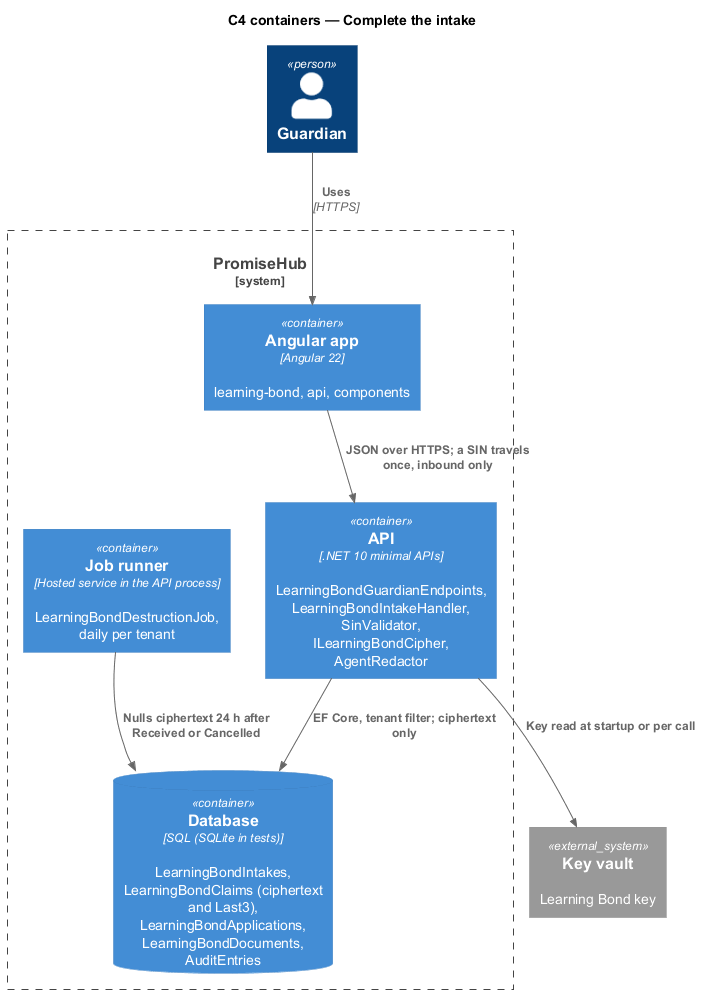

The diagram above was rendered by PlantUML. Its source (embedded in the PNG):
@startuml
!include <C4/C4_Container>
title C4 containers — Complete the intake
Person(guardian, "Guardian")
System_Boundary(ph, "PromiseHub") {
  Container(web, "Angular app", "Angular 22", "learning-bond, api, components")
  Container(api, "API", ".NET 10 minimal APIs", "LearningBondGuardianEndpoints, LearningBondIntakeHandler, SinValidator, ILearningBondCipher, AgentRedactor")
  Container(jobs, "Job runner", "Hosted service in the API process", "LearningBondDestructionJob, daily per tenant")
  ContainerDb(db, "Database", "SQL (SQLite in tests)", "LearningBondIntakes, LearningBondClaims (ciphertext and Last3), LearningBondApplications, LearningBondDocuments, AuditEntries")
}
System_Ext(vault, "Key vault", "Learning Bond key")
Rel(guardian, web, "Uses", "HTTPS")
Rel(web, api, "JSON over HTTPS; a SIN travels once, inbound only")
Rel(api, db, "EF Core, tenant filter; ciphertext only")
Rel(api, vault, "Key read at startup or per call")
Rel(jobs, db, "Nulls ciphertext 24 h after Received or Cancelled")
@enduml